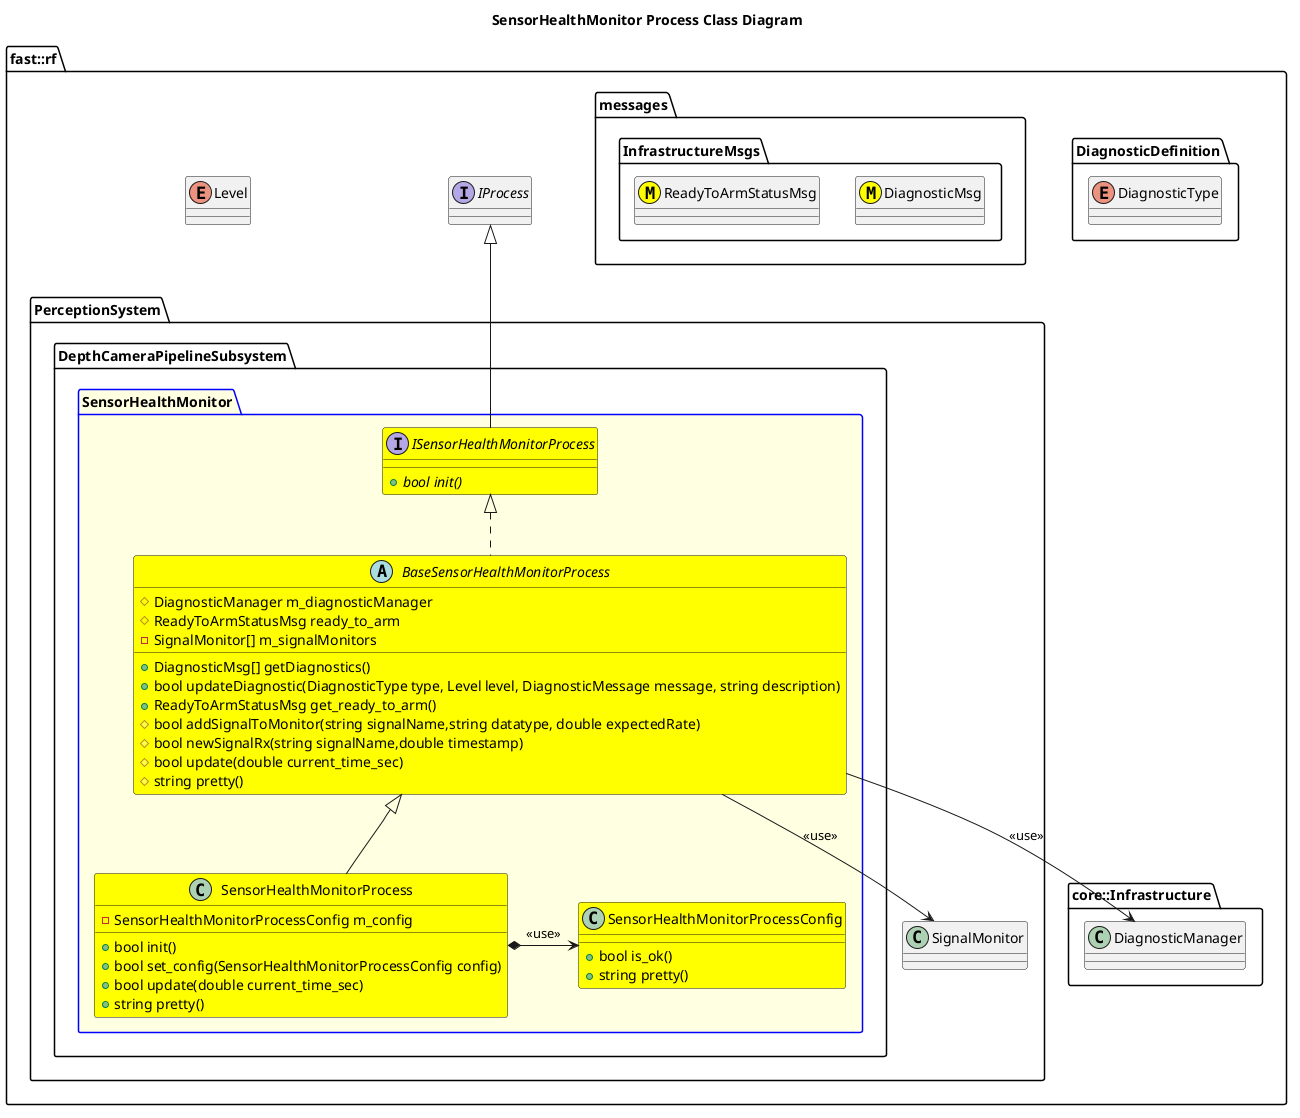

The diagram above was rendered by PlantUML. Its source (embedded in the PNG):
@startuml
title SensorHealthMonitor Process Class Diagram

namespace fast::rf {
    enum Level
    interface IProcess
    namespace DiagnosticDefinition {
        enum DiagnosticType
    }
    namespace messages {
        namespace InfrastructureMsgs {
            class DiagnosticMsg <<(M,#FFFF00)>>
            class ReadyToArmStatusMsg <<(M,#FFFF00)>>
        }
    }
    namespace core::Infrastructure {
        class DiagnosticManager
    }

    namespace PerceptionSystem {
        class SignalMonitor
        namespace DepthCameraPipelineSubsystem {
           
        package SensorHealthMonitor #LightYellow;line:blue {

            interface ISensorHealthMonitorProcess #Yellow {
                +{abstract} bool init()
            }
            ISensorHealthMonitorProcess -up-|> IProcess
            abstract BaseSensorHealthMonitorProcess #Yellow {
                +DiagnosticMsg[] getDiagnostics()
                +bool updateDiagnostic(DiagnosticType type, Level level, DiagnosticMessage message, string description)
                +ReadyToArmStatusMsg get_ready_to_arm()
                #bool addSignalToMonitor(string signalName,string datatype, double expectedRate)
                #bool newSignalRx(string signalName,double timestamp)
                #bool update(double current_time_sec)
                #string pretty()
                #DiagnosticManager m_diagnosticManager
                #ReadyToArmStatusMsg ready_to_arm
                -SignalMonitor[] m_signalMonitors
            }
            BaseSensorHealthMonitorProcess .up.|> ISensorHealthMonitorProcess
            BaseSensorHealthMonitorProcess --> DiagnosticManager: <<use>>
            BaseSensorHealthMonitorProcess --> SignalMonitor: <<use>>
            class SensorHealthMonitorProcessConfig #Yellow {
                +bool is_ok()
                +string pretty()
            }
            class SensorHealthMonitorProcess #Yellow {
                +bool init()
                +bool set_config(SensorHealthMonitorProcessConfig config)
                +bool update(double current_time_sec)
                +string pretty()
                -SensorHealthMonitorProcessConfig m_config
            }
            SensorHealthMonitorProcess -up-|> BaseSensorHealthMonitorProcess
            SensorHealthMonitorProcess *-> SensorHealthMonitorProcessConfig: <<use>>
        }
    }
  }
}
@enduml